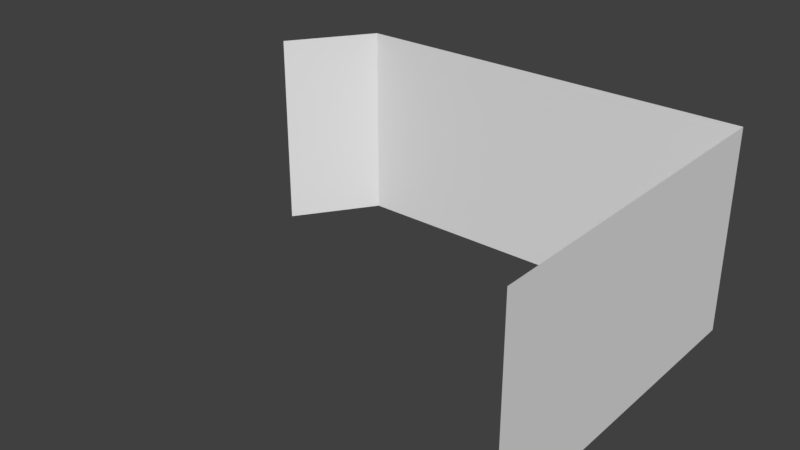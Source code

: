 # Source: tatrejo-model-projection-only.blend  (saved by Blender 2.78.0; exported with 4.5.12 LTS)
import bpy
from mathutils import Matrix  # noqa: F401  (used for matrix-valued properties, if any)

bpy.ops.wm.read_factory_settings(use_empty=True)
scene = bpy.context.scene
scene.name = 'Scene'

# ---- collections
col_collection_1 = bpy.data.collections.new('Collection 1'); scene.collection.children.link(col_collection_1)

# ---- world
world_world = bpy.data.worlds.new('World'); scene.world = world_world
world_world.color = (0.05088, 0.05088, 0.05088)
world_world.use_sun_shadow = False
world_world.sun_shadow_jitter_overblur = 0.0
world_world.cycles.sampling_method = 'MANUAL'

# ---- meshes
me_plane = bpy.data.meshes.new('Plane')
me_plane.from_pydata([(1.0, -0.117, 5.0), (-0.9631, 1.0, 0.0), (1.0, 1.0, 0.0), (0.0, 1.0, 0.0), (-1.235, 0.7355, 0.0), (-0.9631, 1.0, 5.0), (1.0, 1.0, 5.0), (0.0, 1.0, 5.0), (-1.235, 0.7355, 5.0), (1.0, -0.117, 0.0)], [], [(1, 3, 7, 5), (4, 1, 5, 8), (3, 2, 6, 7), (0, 9, 6), (6, 9, 2)])
_uv = me_plane.uv_layers.new(name='UVMap')
_uv.uv.foreach_set('vector', [0.18, 8.317e-05, 0.399, 8.322e-05, 0.399, 0.9999, 0.18, 0.9999, 0.0, 8.317e-05, 0.18, 8.317e-05, 0.18, 0.9999, 0.0, 0.9999, 0.399, 8.322e-05, 0.619, 8.317e-05, 0.619, 0.9999, 0.399, 0.9999, 1.0, 0.9999, 1.0, 0.0, 0.619, 0.9999, 0.619, 0.9999, 1.0, 0.0, 0.619, 8.317e-05])
me_plane.use_remesh_preserve_volume = False
me_plane.use_remesh_preserve_attributes = False
me_plane.use_mirror_vertex_groups = False
me_plane.update()

# ---- objects
ob_plane = bpy.data.objects.new('Plane', me_plane)

# ---- transforms, parenting, visibility, modifiers, constraints
ob_plane.location = (5.145, 7.672, 0.0)
ob_plane.scale = (5.145, 7.672, 1.0)
ob_plane.lineart.crease_threshold = 0.0

# ---- collection membership
col_collection_1.objects.link(ob_plane)

# ---- scene / render settings (as saved in the file)
scene.frame_start = 1; scene.frame_end = 250; scene.frame_set(1)
scene.render.engine = 'BLENDER_EEVEE_NEXT'
scene.render.resolution_percentage = 50
scene.render.dither_intensity = 0.0
scene.cycles.use_denoising = False
scene.cycles.samples = 128
scene.cycles.sampling_pattern = 'TABULATED_SOBOL'
scene.cycles.light_sampling_threshold = 0.0
scene.cycles.use_adaptive_sampling = False
scene.cycles.use_light_tree = False
scene.cycles.blur_glossy = 0.0
scene.cycles.sample_clamp_indirect = 0.0
scene.view_settings.view_transform = 'Standard'
bpy.context.view_layer.update()

# ---- added for rendering (the .blend has no active camera and no usable light): camera, sun
cam_auto = bpy.data.cameras.new('AutoCamera')
cam_auto.lens = 50.0
cam_auto.sensor_width = 36.0
cam_auto.clip_end = 1000.0
ob_auto_camera = bpy.data.objects.new('AutoCamera', cam_auto)
scene.collection.objects.link(ob_auto_camera)
ob_auto_camera.location = (18.5929, -5.80449, 13.7423)
ob_auto_camera.rotation_euler = (1.09748, -7.21219e-08, 0.694738)
scene.camera = ob_auto_camera
light_auto_sun = bpy.data.lights.new('AutoSun', 'SUN')
light_auto_sun.energy = 3.0
light_auto_sun.angle = 0.0523599
ob_auto_sun = bpy.data.objects.new('AutoSun', light_auto_sun)
scene.collection.objects.link(ob_auto_sun)
ob_auto_sun.rotation_euler = (0.872665, 0.174533, 0.523599)
bpy.context.view_layer.update()
